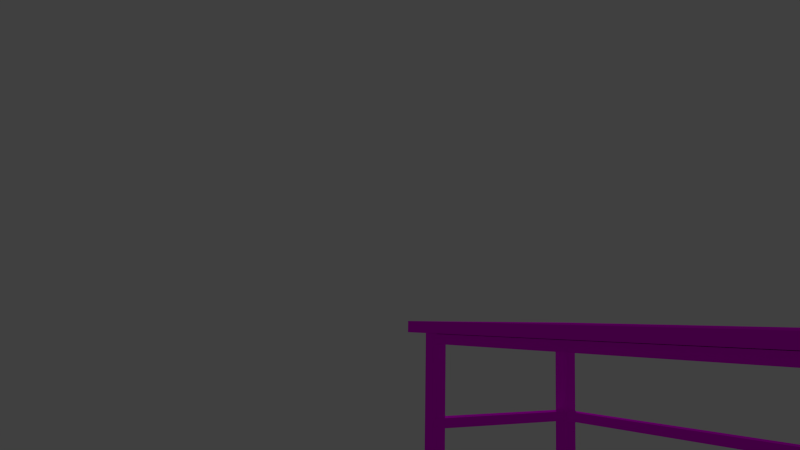# Source: mesa.blend  (saved by Blender 2.73.0; exported with 4.5.12 LTS)
import bpy
from mathutils import Matrix  # noqa: F401  (used for matrix-valued properties, if any)

bpy.ops.wm.read_factory_settings(use_empty=True)
scene = bpy.context.scene
scene.name = 'Scene'

# ---- collections
col_collection_2 = bpy.data.collections.new('Collection 2'); scene.collection.children.link(col_collection_2)

# ---- images (referenced by path relative to the original .blend; pixels are not part of the script)
import os
ASSET_DIR = os.environ.get("B2B_ASSET_DIR", "")  # directory of the original .blend (textures are referenced by path, not embedded)
HERE = os.path.dirname(os.path.abspath(__file__))  # packed textures are extracted next to this script under _unpacked/

def load_image(name, relpath, width, height, colorspace="sRGB"):
    """Load a texture the original file referenced (path relative to the .blend, or extracted next to this script)."""
    p = next((c for c in (os.path.join(HERE, relpath), os.path.join(ASSET_DIR, relpath)) if relpath and os.path.exists(c)), "")
    if p:
        img = bpy.data.images.load(p, check_existing=True)
        img.name = name
    else:  # same state as the original file: an image datablock whose file is absent (Cycles renders it pink)
        img = bpy.data.images.new(name, width, height)
        img.source = "FILE"
        img.filepath = "//" + (relpath or name)
    img.colorspace_settings.name = colorspace
    return img
img_mesa_png = load_image('mesa.png', 'mesa.png', 1024, 1024, 'sRGB')

# ---- materials (node trees are filled in below, after node groups)
mat_material = bpy.data.materials.new('Material')
mat_material.alpha_threshold = 0.0
mat_material.roughness = 0.5

# ---- material node trees
mat_material.use_nodes = True; mat_material.node_tree.nodes.clear()
_N = mat_material.node_tree.nodes; _L = mat_material.node_tree.links
n0 = _N.new('ShaderNodeOutputMaterial'); n0.name = 'Material Output'; n0.location = (300, 300)
n1 = _N.new('ShaderNodeBsdfDiffuse'); n1.name = 'Diffuse BSDF'; n1.location = (10, 300)
n2 = _N.new('ShaderNodeTexImage'); n2.name = 'Image Texture'; n2.location = (-180, 300)
n2.width = 140
n2.image = img_mesa_png
_L.new(n1.outputs[0], n0.inputs[0])
_L.new(n2.outputs[0], n1.inputs[0])
n0.is_active_output = True

# ---- world
world_world = bpy.data.worlds.new('World'); scene.world = world_world
world_world.color = (0.05088, 0.05088, 0.05088)
world_world.use_sun_shadow = False
world_world.sun_shadow_jitter_overblur = 0.0
world_world.cycles.sampling_method = 'MANUAL'
world_world.cycles.sample_map_resolution = 256

# ---- cameras
cam_camera = bpy.data.cameras.new('Camera')
cam_camera.clip_end = 100.0
cam_camera.lens = 35.0
cam_camera.sensor_width = 32.0
cam_camera.sensor_height = 18.0
cam_camera.ortho_scale = 7.314
cam_camera.dof.focus_distance = 0.0

# ---- lights
light_lamp = bpy.data.lights.new('Lamp', 'POINT')
light_lamp.transmission_factor = 0.0
light_lamp.cutoff_distance = 30.0
light_lamp.energy = 100.0
light_lamp.shadow_buffer_clip_start = 1.001
light_lamp.shadow_soft_size = 0.1
light_lamp.shadow_maximum_resolution = 0.006
light_lamp.use_absolute_resolution = True
light_lamp.cycles.use_multiple_importance_sampling = False

# ---- meshes
me_cube = bpy.data.meshes.new('Cube')
me_cube.from_pydata([(-1.0, -0.6822, -0.039), (-1.0, 0.7245, -0.039), (1.0, 0.7245, -0.039), (1.0, -0.6822, -0.039), (-1.0, -0.6822, 0.039), (-1.0, 0.7245, 0.039), (1.0, 0.7245, 0.039), (1.0, -0.6822, 0.039), (-0.7778, 0.7245, 0.039), (-0.5556, 0.7245, 0.039), (-0.3333, 0.7245, 0.039), (-0.1111, 0.7245, 0.039), (0.1111, 0.7245, 0.039), (0.3333, 0.7245, 0.039), (0.5556, 0.7245, 0.039), (0.7778, 0.7245, 0.039), (0.7778, 0.7245, -0.039), (0.5556, 0.7245, -0.039), (0.3333, 0.7245, -0.039), (0.1111, 0.7245, -0.039), (-0.1111, 0.7245, -0.039), (-0.3333, 0.7245, -0.039), (-0.5556, 0.7245, -0.039), (-0.7778, 0.7245, -0.039), (0.7778, -0.6822, 0.039), (0.5556, -0.6822, 0.039), (0.3333, -0.6822, 0.039), (0.1111, -0.6822, 0.039), (-0.1111, -0.6822, 0.039), (-0.3333, -0.6822, 0.039), (-0.5556, -0.6822, 0.039), (-0.7778, -0.6822, 0.039), (-0.7778, -0.6822, -0.039), (-0.5556, -0.6822, -0.039), (-0.3333, -0.6822, -0.039), (-0.1111, -0.6822, -0.039), (0.1111, -0.6822, -0.039), (0.3333, -0.6822, -0.039), (0.5556, -0.6822, -0.039), (0.7778, -0.6822, -0.039), (-1.0, -0.3305, 0.039), (-1.0, 0.02115, 0.039), (-1.0, 0.3728, 0.039), (-1.0, 0.3728, -0.039), (-1.0, 0.02115, -0.039), (-1.0, -0.3305, -0.039), (1.0, 0.3728, 0.039), (1.0, 0.02115, 0.039), (1.0, -0.3305, 0.039), (1.0, -0.3305, -0.039), (1.0, 0.02115, -0.039), (1.0, 0.3728, -0.039), (0.7778, 0.3728, 0.039), (0.7778, 0.02115, 0.039), (0.7778, -0.3305, 0.039), (0.5556, 0.3728, 0.039), (0.5556, 0.02115, 0.039), (0.5556, -0.3305, 0.039), (0.3333, 0.3728, 0.039), (0.3333, 0.02115, 0.039), (0.3333, -0.3305, 0.039), (0.1111, 0.3728, 0.039), (0.1111, 0.02115, 0.039), (0.1111, -0.3305, 0.039), (-0.1111, 0.3728, 0.039), (-0.1111, 0.02115, 0.039), (-0.1111, -0.3305, 0.039), (-0.3333, 0.3728, 0.039), (-0.3333, 0.02115, 0.039), (-0.3333, -0.3305, 0.039), (-0.5556, 0.3728, 0.039), (-0.5556, 0.02115, 0.039), (-0.5556, -0.3305, 0.039), (-0.7778, 0.3728, 0.039), (-0.7778, 0.02115, 0.039), (-0.7778, -0.3305, 0.039), (-0.7778, 0.3728, -0.039), (-0.7778, 0.02115, -0.039), (-0.7778, -0.3305, -0.039), (-0.5556, 0.3728, -0.039), (-0.5556, 0.02115, -0.039), (-0.5556, -0.3305, -0.039), (-0.3333, 0.3728, -0.039), (-0.3333, 0.02115, -0.039), (-0.3333, -0.3305, -0.039), (-0.1111, 0.3728, -0.039), (-0.1111, 0.02115, -0.039), (-0.1111, -0.3305, -0.039), (0.1111, 0.3728, -0.039), (0.1111, 0.02115, -0.039), (0.1111, -0.3305, -0.039), (0.3333, 0.3728, -0.039), (0.3333, 0.02115, -0.039), (0.3333, -0.3305, -0.039), (0.5556, 0.3728, -0.039), (0.5556, 0.02115, -0.039), (0.5556, -0.3305, -0.039), (0.7778, 0.3728, -0.039), (0.7778, 0.02115, -0.039), (0.7778, -0.3305, -0.039)], [], [(42, 5, 1, 43), (15, 6, 2, 16), (48, 7, 3, 49), (31, 4, 0, 32), (97, 16, 2, 51), (73, 8, 5, 42), (46, 6, 15, 52), (52, 15, 14, 55), (55, 14, 13, 58), (58, 13, 12, 61), (61, 12, 11, 64), (64, 11, 10, 67), (67, 10, 9, 70), (70, 9, 8, 73), (43, 1, 23, 76), (76, 23, 22, 79), (79, 22, 21, 82), (82, 21, 20, 85), (85, 20, 19, 88), (88, 19, 18, 91), (91, 18, 17, 94), (94, 17, 16, 97), (7, 24, 39, 3), (24, 25, 38, 39), (25, 26, 37, 38), (26, 27, 36, 37), (27, 28, 35, 36), (28, 29, 34, 35), (29, 30, 33, 34), (30, 31, 32, 33), (5, 8, 23, 1), (8, 9, 22, 23), (9, 10, 21, 22), (10, 11, 20, 21), (11, 12, 19, 20), (12, 13, 18, 19), (13, 14, 17, 18), (14, 15, 16, 17), (38, 96, 99, 39), (96, 95, 98, 99), (95, 94, 97, 98), (37, 93, 96, 38), (93, 92, 95, 96), (92, 91, 94, 95), (36, 90, 93, 37), (90, 89, 92, 93), (89, 88, 91, 92), (35, 87, 90, 36), (87, 86, 89, 90), (86, 85, 88, 89), (34, 84, 87, 35), (84, 83, 86, 87), (83, 82, 85, 86), (33, 81, 84, 34), (81, 80, 83, 84), (80, 79, 82, 83), (32, 78, 81, 33), (78, 77, 80, 81), (77, 76, 79, 80), (0, 45, 78, 32), (45, 44, 77, 78), (44, 43, 76, 77), (30, 72, 75, 31), (72, 71, 74, 75), (71, 70, 73, 74), (29, 69, 72, 30), (69, 68, 71, 72), (68, 67, 70, 71), (28, 66, 69, 29), (66, 65, 68, 69), (65, 64, 67, 68), (27, 63, 66, 28), (63, 62, 65, 66), (62, 61, 64, 65), (26, 60, 63, 27), (60, 59, 62, 63), (59, 58, 61, 62), (25, 57, 60, 26), (57, 56, 59, 60), (56, 55, 58, 59), (24, 54, 57, 25), (54, 53, 56, 57), (53, 52, 55, 56), (7, 48, 54, 24), (48, 47, 53, 54), (47, 46, 52, 53), (31, 75, 40, 4), (75, 74, 41, 40), (74, 73, 42, 41), (39, 99, 49, 3), (99, 98, 50, 49), (98, 97, 51, 50), (6, 46, 51, 2), (46, 47, 50, 51), (47, 48, 49, 50), (4, 40, 45, 0), (40, 41, 44, 45), (41, 42, 43, 44)])
_uv = me_cube.uv_layers.new(name='UVMap')
_uv.uv.foreach_set('vector', [0.536, 0.04516, 0.7118, 0.04516, 0.7118, 0.006156, 0.536, 0.006156, 0.8978, 0.04516, 1.009, 0.04516, 1.009, 0.006156, 0.8978, 0.006156, 0.2243, 0.04266, 0.04852, 0.04266, 0.04852, 0.003656, 0.2243, 0.003656, 0.12, 0.04266, 0.008894, 0.04266, 0.008894, 0.003656, 0.12, 0.003656, 0.8953, 0.716, 0.8953, 0.8918, 1.006, 0.8918, 1.006, 0.716, 0.1325, 0.7795, 0.1325, 0.9553, 0.02572, 0.9553, 0.02572, 0.7795, 0.9872, 0.7795, 0.9872, 0.9553, 0.8804, 0.9553, 0.8804, 0.7795, 0.8804, 0.7795, 0.8804, 0.9553, 0.7735, 0.9553, 0.7735, 0.7795, 0.7735, 0.7795, 0.7735, 0.9553, 0.6667, 0.9553, 0.6667, 0.7795, 0.6667, 0.7795, 0.6667, 0.9553, 0.5599, 0.9553, 0.5599, 0.7795, 0.5599, 0.7795, 0.5599, 0.9553, 0.453, 0.9553, 0.453, 0.7795, 0.453, 0.7795, 0.453, 0.9553, 0.3462, 0.9553, 0.3462, 0.7795, 0.3462, 0.7795, 0.3462, 0.9553, 0.2394, 0.9553, 0.2394, 0.7795, 0.2394, 0.7795, 0.2394, 0.9553, 0.1325, 0.9553, 0.1325, 0.7795, 0.006394, 0.716, 0.006394, 0.8918, 0.1175, 0.8918, 0.1175, 0.716, 0.1175, 0.716, 0.1175, 0.8918, 0.2286, 0.8918, 0.2286, 0.716, 0.2286, 0.716, 0.2286, 0.8918, 0.3397, 0.8918, 0.3397, 0.716, 0.3397, 0.716, 0.3397, 0.8918, 0.4508, 0.8918, 0.4508, 0.716, 0.4508, 0.716, 0.4508, 0.8918, 0.5619, 0.8918, 0.5619, 0.716, 0.5619, 0.716, 0.5619, 0.8918, 0.6731, 0.8918, 0.6731, 0.716, 0.6731, 0.716, 0.6731, 0.8918, 0.7842, 0.8918, 0.7842, 0.716, 0.7842, 0.716, 0.7842, 0.8918, 0.8953, 0.8918, 0.8953, 0.716, 1.009, 0.04266, 0.8978, 0.04266, 0.8978, 0.003656, 1.009, 0.003656, 0.8978, 0.04266, 0.7867, 0.04266, 0.7867, 0.003656, 0.8978, 0.003656, 0.7867, 0.04266, 0.6756, 0.04266, 0.6756, 0.003656, 0.7867, 0.003656, 0.6756, 0.04266, 0.5644, 0.04266, 0.5644, 0.003656, 0.6756, 0.003656, 0.5644, 0.04266, 0.4533, 0.04266, 0.4533, 0.003656, 0.5644, 0.003656, 0.4533, 0.04266, 0.3422, 0.04266, 0.3422, 0.003656, 0.4533, 0.003656, 0.3422, 0.04266, 0.2311, 0.04266, 0.2311, 0.003656, 0.3422, 0.003656, 0.2311, 0.04266, 0.12, 0.04266, 0.12, 0.003656, 0.2311, 0.003656, 0.008894, 0.04516, 0.12, 0.04516, 0.12, 0.006156, 0.008894, 0.006156, 0.12, 0.04516, 0.2311, 0.04516, 0.2311, 0.006156, 0.12, 0.006156, 0.2311, 0.04516, 0.3422, 0.04516, 0.3422, 0.006156, 0.2311, 0.006156, 0.3422, 0.04516, 0.4533, 0.04516, 0.4533, 0.006156, 0.3422, 0.006156, 0.4533, 0.04516, 0.5644, 0.04516, 0.5644, 0.006156, 0.4533, 0.006156, 0.5644, 0.04516, 0.6756, 0.04516, 0.6756, 0.006156, 0.5644, 0.006156, 0.6756, 0.04516, 0.7867, 0.04516, 0.7867, 0.006156, 0.6756, 0.006156, 0.7867, 0.04516, 0.8978, 0.04516, 0.8978, 0.006156, 0.7867, 0.006156, 0.7842, 0.1885, 0.7842, 0.3643, 0.8953, 0.3643, 0.8953, 0.1885, 0.7842, 0.3643, 0.7842, 0.5402, 0.8953, 0.5402, 0.8953, 0.3643, 0.7842, 0.5402, 0.7842, 0.716, 0.8953, 0.716, 0.8953, 0.5402, 0.6731, 0.1885, 0.6731, 0.3643, 0.7842, 0.3643, 0.7842, 0.1885, 0.6731, 0.3643, 0.6731, 0.5402, 0.7842, 0.5402, 0.7842, 0.3643, 0.6731, 0.5402, 0.6731, 0.716, 0.7842, 0.716, 0.7842, 0.5402, 0.5619, 0.1885, 0.5619, 0.3643, 0.6731, 0.3643, 0.6731, 0.1885, 0.5619, 0.3643, 0.5619, 0.5402, 0.6731, 0.5402, 0.6731, 0.3643, 0.5619, 0.5402, 0.5619, 0.716, 0.6731, 0.716, 0.6731, 0.5402, 0.4508, 0.1885, 0.4508, 0.3643, 0.5619, 0.3643, 0.5619, 0.1885, 0.4508, 0.3643, 0.4508, 0.5402, 0.5619, 0.5402, 0.5619, 0.3643, 0.4508, 0.5402, 0.4508, 0.716, 0.5619, 0.716, 0.5619, 0.5402, 0.3397, 0.1885, 0.3397, 0.3643, 0.4508, 0.3643, 0.4508, 0.1885, 0.3397, 0.3643, 0.3397, 0.5402, 0.4508, 0.5402, 0.4508, 0.3643, 0.3397, 0.5402, 0.3397, 0.716, 0.4508, 0.716, 0.4508, 0.5402, 0.2286, 0.1885, 0.2286, 0.3643, 0.3397, 0.3643, 0.3397, 0.1885, 0.2286, 0.3643, 0.2286, 0.5402, 0.3397, 0.5402, 0.3397, 0.3643, 0.2286, 0.5402, 0.2286, 0.716, 0.3397, 0.716, 0.3397, 0.5402, 0.1175, 0.1885, 0.1175, 0.3643, 0.2286, 0.3643, 0.2286, 0.1885, 0.1175, 0.3643, 0.1175, 0.5402, 0.2286, 0.5402, 0.2286, 0.3643, 0.1175, 0.5402, 0.1175, 0.716, 0.2286, 0.716, 0.2286, 0.5402, 0.006394, 0.1885, 0.006394, 0.3643, 0.1175, 0.3643, 0.1175, 0.1885, 0.006394, 0.3643, 0.006394, 0.5402, 0.1175, 0.5402, 0.1175, 0.3643, 0.006394, 0.5402, 0.006394, 0.716, 0.1175, 0.716, 0.1175, 0.5402, 0.2394, 0.252, 0.2394, 0.4278, 0.1325, 0.4278, 0.1325, 0.252, 0.2394, 0.4278, 0.2394, 0.6037, 0.1325, 0.6037, 0.1325, 0.4278, 0.2394, 0.6037, 0.2394, 0.7795, 0.1325, 0.7795, 0.1325, 0.6037, 0.3462, 0.252, 0.3462, 0.4278, 0.2394, 0.4278, 0.2394, 0.252, 0.3462, 0.4278, 0.3462, 0.6037, 0.2394, 0.6037, 0.2394, 0.4278, 0.3462, 0.6037, 0.3462, 0.7795, 0.2394, 0.7795, 0.2394, 0.6037, 0.453, 0.252, 0.453, 0.4278, 0.3462, 0.4278, 0.3462, 0.252, 0.453, 0.4278, 0.453, 0.6037, 0.3462, 0.6037, 0.3462, 0.4278, 0.453, 0.6037, 0.453, 0.7795, 0.3462, 0.7795, 0.3462, 0.6037, 0.5599, 0.252, 0.5599, 0.4278, 0.453, 0.4278, 0.453, 0.252, 0.5599, 0.4278, 0.5599, 0.6037, 0.453, 0.6037, 0.453, 0.4278, 0.5599, 0.6037, 0.5599, 0.7795, 0.453, 0.7795, 0.453, 0.6037, 0.6667, 0.252, 0.6667, 0.4278, 0.5599, 0.4278, 0.5599, 0.252, 0.6667, 0.4278, 0.6667, 0.6037, 0.5599, 0.6037, 0.5599, 0.4278, 0.6667, 0.6037, 0.6667, 0.7795, 0.5599, 0.7795, 0.5599, 0.6037, 0.7735, 0.252, 0.7735, 0.4278, 0.6667, 0.4278, 0.6667, 0.252, 0.7735, 0.4278, 0.7735, 0.6037, 0.6667, 0.6037, 0.6667, 0.4278, 0.7735, 0.6037, 0.7735, 0.7795, 0.6667, 0.7795, 0.6667, 0.6037, 0.8804, 0.252, 0.8804, 0.4278, 0.7735, 0.4278, 0.7735, 0.252, 0.8804, 0.4278, 0.8804, 0.6037, 0.7735, 0.6037, 0.7735, 0.4278, 0.8804, 0.6037, 0.8804, 0.7795, 0.7735, 0.7795, 0.7735, 0.6037, 0.9872, 0.252, 0.9872, 0.4278, 0.8804, 0.4278, 0.8804, 0.252, 0.9872, 0.4278, 0.9872, 0.6037, 0.8804, 0.6037, 0.8804, 0.4278, 0.9872, 0.6037, 0.9872, 0.7795, 0.8804, 0.7795, 0.8804, 0.6037, 0.1325, 0.252, 0.1325, 0.4278, 0.02572, 0.4278, 0.02572, 0.252, 0.1325, 0.4278, 0.1325, 0.6037, 0.02572, 0.6037, 0.02572, 0.4278, 0.1325, 0.6037, 0.1325, 0.7795, 0.02572, 0.7795, 0.02572, 0.6037, 0.8953, 0.1885, 0.8953, 0.3643, 1.006, 0.3643, 1.006, 0.1885, 0.8953, 0.3643, 0.8953, 0.5402, 1.006, 0.5402, 1.006, 0.3643, 0.8953, 0.5402, 0.8953, 0.716, 1.006, 0.716, 1.006, 0.5402, 0.7518, 0.04266, 0.576, 0.04266, 0.576, 0.003656, 0.7518, 0.003656, 0.576, 0.04266, 0.4002, 0.04266, 0.4002, 0.003656, 0.576, 0.003656, 0.4002, 0.04266, 0.2243, 0.04266, 0.2243, 0.003656, 0.4002, 0.003656, 0.008521, 0.04516, 0.1843, 0.04516, 0.1843, 0.006156, 0.008521, 0.006156, 0.1843, 0.04516, 0.3602, 0.04516, 0.3602, 0.006156, 0.1843, 0.006156, 0.3602, 0.04516, 0.536, 0.04516, 0.536, 0.006156, 0.3602, 0.006156])
me_cube.materials.append(mat_material)
me_cube.use_remesh_preserve_volume = False
me_cube.use_remesh_preserve_attributes = False
me_cube.use_mirror_vertex_groups = False
me_cube.update()
me_box012_001 = bpy.data.meshes.new('Box012.001')
me_box012_001.from_pydata([(-2.5, -35.0, 0.0), (2.5, -35.0, 0.0), (-2.5, 35.0, 0.0), (2.5, 35.0, 0.0), (-2.5, -35.0, 5.0), (2.5, -35.0, 5.0), (-2.5, 35.0, 5.0), (2.5, 35.0, 5.0), (-2.5, -35.0, 0.0), (2.5, -35.0, 0.0), (2.5, -35.0, 5.0), (2.5, -35.0, 5.0), (-2.5, -35.0, 5.0), (-2.5, -35.0, 0.0), (2.5, 35.0, 0.0), (2.5, -35.0, 5.0), (2.5, 35.0, 0.0), (-2.5, 35.0, 0.0), (-2.5, 35.0, 5.0), (-2.5, 35.0, 5.0), (2.5, 35.0, 5.0), (2.5, 35.0, 0.0), (-2.5, 35.0, 0.0), (-2.5, -35.0, 5.0), (-2.5, -35.0, 5.0), (-2.5, 35.0, 0.0)], [], [(0, 2, 3), (0, 3, 1), (4, 5, 7), (7, 6, 4), (8, 9, 10), (11, 12, 13), (1, 14, 7), (7, 15, 1), (16, 17, 18), (19, 20, 21), (22, 0, 23), (24, 6, 25)])
_uv = me_box012_001.uv_layers.new(name='UVMap')
_uv.uv.foreach_set('vector', [1.003, 0.1548, 1.003, 0.19, 0.00315, 0.19, 1.003, 0.1548, 0.00315, 0.19, 0.00315, 0.1548, 0.00315, 0.1548, 1.003, 0.1548, 1.003, 0.19, 1.003, 0.19, 0.00315, 0.19, 0.00315, 0.1548, -0.0063, 0.1548, 0.9937, 0.1548, 0.9937, 0.19, 0.9969, 0.1869, -0.00315, 0.1869, -0.00315, 0.1517, 0.00315, 0.1548, 1.003, 0.1548, 1.003, 0.19, 1.003, 0.19, 0.00315, 0.19, 0.00315, 0.1548, -0.0063, 0.1548, 0.9937, 0.1548, 0.9937, 0.19, 1.006, 0.19, 0.0063, 0.19, 0.0063, 0.1548, 0.00315, 0.1548, 1.003, 0.1548, 1.003, 0.19, 1.003, 0.19, 0.00315, 0.19, 0.00315, 0.1548])
me_box012_001.materials.append(mat_material)
me_box012_001.use_remesh_preserve_volume = False
me_box012_001.use_remesh_preserve_attributes = False
me_box012_001.use_mirror_vertex_groups = False
me_box012_001.update()
me_box011_001 = bpy.data.meshes.new('Box011.001')
me_box011_001.from_pydata([(-2.5, -35.0, 0.0), (2.5, -35.0, 0.0), (-2.5, 35.0, 0.0), (2.5, 35.0, 0.0), (-2.5, -35.0, 5.0), (2.5, -35.0, 5.0), (-2.5, 35.0, 5.0), (2.5, 35.0, 5.0), (-2.5, -35.0, 0.0), (2.5, -35.0, 0.0), (2.5, -35.0, 5.0), (2.5, -35.0, 5.0), (-2.5, -35.0, 5.0), (-2.5, -35.0, 0.0), (2.5, 35.0, 0.0), (2.5, -35.0, 5.0), (2.5, 35.0, 0.0), (-2.5, 35.0, 0.0), (-2.5, 35.0, 5.0), (-2.5, 35.0, 5.0), (2.5, 35.0, 5.0), (2.5, 35.0, 0.0), (-2.5, 35.0, 0.0), (-2.5, -35.0, 5.0), (-2.5, -35.0, 5.0), (-2.5, 35.0, 0.0)], [], [(0, 2, 3), (0, 3, 1), (4, 5, 7), (7, 6, 4), (8, 9, 10), (11, 12, 13), (1, 14, 7), (7, 15, 1), (16, 17, 18), (19, 20, 21), (22, 0, 23), (24, 6, 25)])
_uv = me_box011_001.uv_layers.new(name='UVMap')
_uv.uv.foreach_set('vector', [1.009, 0.158, 1.009, 0.2184, 0.009449, 0.2184, 1.009, 0.158, 0.009449, 0.2184, 0.009449, 0.158, 0.009449, 0.158, 1.009, 0.158, 1.009, 0.2184, 1.009, 0.2184, 0.009449, 0.2184, 0.009449, 0.158, 0.0063, 0.1517, 1.006, 0.1517, 1.006, 0.2121, 1.013, 0.2089, 0.0126, 0.2089, 0.0126, 0.1485, 0.009449, 0.158, 1.009, 0.158, 1.009, 0.2184, 1.009, 0.2184, 0.009449, 0.2184, 0.009449, 0.158, 0.0, 0.1548, 1.0, 0.1548, 1.0, 0.2152, 1.009, 0.2152, 0.009449, 0.2152, 0.009449, 0.1548, 0.009449, 0.158, 1.009, 0.158, 1.009, 0.2184, 1.009, 0.2184, 0.009449, 0.2184, 0.009449, 0.158])
me_box011_001.materials.append(mat_material)
me_box011_001.use_remesh_preserve_volume = False
me_box011_001.use_remesh_preserve_attributes = False
me_box011_001.use_mirror_vertex_groups = False
me_box011_001.update()
me_box010_001 = bpy.data.meshes.new('Box010.001')
me_box010_001.from_pydata([(-95.0, -2.5, 0.0), (95.0, -2.5, 0.0), (-95.0, 2.5, 0.0), (95.0, 2.5, 0.0), (-95.0, -2.5, 5.0), (95.0, -2.5, 5.0), (-95.0, 2.5, 5.0), (95.0, 2.5, 5.0), (-95.0, -2.5, 0.0), (95.0, -2.5, 0.0), (95.0, -2.5, 5.0), (95.0, -2.5, 5.0), (-95.0, -2.5, 5.0), (-95.0, -2.5, 0.0), (95.0, 2.5, 0.0), (95.0, -2.5, 5.0), (95.0, 2.5, 0.0), (-95.0, 2.5, 0.0), (-95.0, 2.5, 5.0), (-95.0, 2.5, 5.0), (95.0, 2.5, 5.0), (95.0, 2.5, 0.0), (-95.0, 2.5, 0.0), (-95.0, -2.5, 5.0), (-95.0, -2.5, 5.0), (-95.0, 2.5, 0.0)], [], [(0, 2, 3), (0, 3, 1), (4, 5, 7), (7, 6, 4), (8, 9, 10), (11, 12, 13), (1, 14, 7), (7, 15, 1), (16, 17, 18), (19, 20, 21), (22, 0, 23), (24, 6, 25)])
_uv = me_box010_001.uv_layers.new(name='UVMap')
_uv.uv.foreach_set('vector', [1.003, 0.2116, 1.003, 0.1458, 0.00315, 0.1458, 1.003, 0.2116, 0.00315, 0.1458, 0.00315, 0.2116, 0.00315, 0.2116, 1.003, 0.2116, 1.003, 0.1458, 1.003, 0.1458, 0.00315, 0.1458, 0.00315, 0.2116, 0.00315, 0.2116, 1.003, 0.2116, 1.003, 0.1458, 1.003, 0.1458, 0.00315, 0.1458, 0.00315, 0.2116, 0.00315, 0.2116, 1.003, 0.2116, 1.003, 0.1458, 1.003, 0.1458, 0.00315, 0.1458, 0.00315, 0.2116, 0.0063, 0.2085, 1.006, 0.2085, 1.006, 0.1427, 1.013, 0.1458, 0.0126, 0.1458, 0.0126, 0.2116, 0.00315, 0.2116, 1.003, 0.2116, 1.003, 0.1458, 1.003, 0.1458, 0.00315, 0.1458, 0.00315, 0.2116])
me_box010_001.materials.append(mat_material)
me_box010_001.use_remesh_preserve_volume = False
me_box010_001.use_remesh_preserve_attributes = False
me_box010_001.use_mirror_vertex_groups = False
me_box010_001.update()
me_box009_001 = bpy.data.meshes.new('Box009.001')
me_box009_001.from_pydata([(-2.5, -35.0, 0.0), (2.5, -35.0, 0.0), (-2.5, 35.0, -3.815e-06), (2.5, 35.0, -3.815e-06), (-2.5, -35.0, 5.0), (2.5, -35.0, 5.0), (-2.5, 35.0, 5.0), (2.5, 35.0, 5.0), (-2.5, -35.0, 0.0), (2.5, -35.0, 0.0), (2.5, -35.0, 5.0), (2.5, -35.0, 5.0), (-2.5, -35.0, 5.0), (-2.5, -35.0, 0.0), (2.5, 35.0, -3.815e-06), (2.5, -35.0, 5.0), (2.5, 35.0, -3.815e-06), (-2.5, 35.0, -3.815e-06), (-2.5, 35.0, 5.0), (-2.5, 35.0, 5.0), (2.5, 35.0, 5.0), (2.5, 35.0, -3.815e-06), (-2.5, 35.0, -3.815e-06), (-2.5, -35.0, 5.0), (-2.5, -35.0, 5.0), (-2.5, 35.0, -3.815e-06)], [], [(0, 2, 3), (0, 3, 1), (4, 5, 7), (7, 6, 4), (8, 9, 10), (11, 12, 13), (1, 14, 7), (7, 15, 1), (16, 17, 18), (19, 20, 21), (22, 0, 23), (24, 6, 25)])
_uv = me_box009_001.uv_layers.new(name='UVMap')
_uv.uv.foreach_set('vector', [1.003, 0.1497, 1.003, 0.1951, 0.00315, 0.1951, 1.003, 0.1497, 0.00315, 0.1951, 0.00315, 0.1497, 0.00315, 0.1497, 1.003, 0.1497, 1.003, 0.1951, 1.003, 0.1951, 0.00315, 0.1951, 0.00315, 0.1497, -0.00315, 0.1529, 0.9969, 0.1529, 0.9969, 0.1983, 1.003, 0.192, 0.00315, 0.192, 0.00315, 0.1466, 0.00315, 0.1497, 1.003, 0.1497, 1.003, 0.1951, 1.003, 0.1951, 0.00315, 0.1951, 0.00315, 0.1497, -0.0063, 0.1529, 0.9937, 0.1529, 0.9937, 0.1983, 0.9969, 0.1983, -0.00315, 0.1983, -0.00315, 0.1529, 0.00315, 0.1497, 1.003, 0.1497, 1.003, 0.1951, 1.003, 0.1951, 0.00315, 0.1951, 0.00315, 0.1497])
me_box009_001.materials.append(mat_material)
me_box009_001.use_remesh_preserve_volume = False
me_box009_001.use_remesh_preserve_attributes = False
me_box009_001.use_mirror_vertex_groups = False
me_box009_001.update()
me_box008_001 = bpy.data.meshes.new('Box008.001')
me_box008_001.from_pydata([(-2.5, -35.0, 0.0), (2.5, -35.0, 0.0), (-2.5, 35.0, -3.815e-06), (2.5, 35.0, -3.815e-06), (-2.5, -35.0, 5.0), (2.5, -35.0, 5.0), (-2.5, 35.0, 5.0), (2.5, 35.0, 5.0), (-2.5, -35.0, 0.0), (2.5, -35.0, 0.0), (2.5, -35.0, 5.0), (2.5, -35.0, 5.0), (-2.5, -35.0, 5.0), (-2.5, -35.0, 0.0), (2.5, 35.0, -3.815e-06), (2.5, -35.0, 5.0), (2.5, 35.0, -3.815e-06), (-2.5, 35.0, -3.815e-06), (-2.5, 35.0, 5.0), (-2.5, 35.0, 5.0), (2.5, 35.0, 5.0), (2.5, 35.0, -3.815e-06), (-2.5, 35.0, -3.815e-06), (-2.5, -35.0, 5.0), (-2.5, -35.0, 5.0), (-2.5, 35.0, -3.815e-06)], [], [(0, 2, 3), (0, 3, 1), (4, 5, 7), (7, 6, 4), (8, 9, 10), (11, 12, 13), (1, 14, 7), (7, 15, 1), (16, 17, 18), (19, 20, 21), (22, 0, 23), (24, 6, 25)])
_uv = me_box008_001.uv_layers.new(name='UVMap')
_uv.uv.foreach_set('vector', [1.0, 0.1445, 1.0, 0.2066, 0.0, 0.2066, 1.0, 0.1445, 0.0, 0.2066, 0.0, 0.1445, 0.0, 0.1445, 1.0, 0.1445, 1.0, 0.2066, 1.0, 0.2066, 0.0, 0.2066, 0.0, 0.1445, 0.0, 0.1445, 1.0, 0.1445, 1.0, 0.2066, 1.003, 0.2066, 0.00315, 0.2066, 0.00315, 0.1445, 0.0, 0.1445, 1.0, 0.1445, 1.0, 0.2066, 1.0, 0.2066, 0.0, 0.2066, 0.0, 0.1445, 0.0, 0.469, 1.0, 0.469, 1.0, 0.531, 1.006, 0.2066, 0.0063, 0.2066, 0.0063, 0.1445, 0.0, 0.1445, 1.0, 0.1445, 1.0, 0.2066, 1.0, 0.2066, 0.0, 0.2066, 0.0, 0.1445])
me_box008_001.materials.append(mat_material)
me_box008_001.use_remesh_preserve_volume = False
me_box008_001.use_remesh_preserve_attributes = False
me_box008_001.use_mirror_vertex_groups = False
me_box008_001.update()
me_box007_001 = bpy.data.meshes.new('Box007.001')
me_box007_001.from_pydata([(-2.5, -35.0, 0.0), (2.5, -35.0, 0.0), (-2.5, 35.0, 0.0), (2.5, 35.0, 0.0), (-2.5, -35.0, 5.0), (2.5, -35.0, 5.0), (-2.5, 35.0, 5.0), (2.5, 35.0, 5.0), (-2.5, -35.0, 0.0), (2.5, -35.0, 0.0), (2.5, -35.0, 5.0), (2.5, -35.0, 5.0), (-2.5, -35.0, 5.0), (-2.5, -35.0, 0.0), (2.5, 35.0, 0.0), (2.5, -35.0, 5.0), (2.5, 35.0, 0.0), (-2.5, 35.0, 0.0), (-2.5, 35.0, 5.0), (-2.5, 35.0, 5.0), (2.5, 35.0, 5.0), (2.5, 35.0, 0.0), (-2.5, 35.0, 0.0), (-2.5, -35.0, 5.0), (-2.5, -35.0, 5.0), (-2.5, 35.0, 0.0)], [], [(0, 2, 3), (0, 3, 1), (4, 5, 7), (7, 6, 4), (8, 9, 10), (11, 12, 13), (1, 14, 7), (7, 15, 1), (16, 17, 18), (19, 20, 21), (22, 0, 23), (24, 6, 25)])
_uv = me_box007_001.uv_layers.new(name='UVMap')
_uv.uv.foreach_set('vector', [0.9536, 0.2101, 0.9536, 0.1474, 0.04642, 0.1474, 0.9536, 0.2101, 0.04642, 0.1474, 0.04642, 0.2101, 0.04642, 0.2101, 0.9536, 0.2101, 0.9536, 0.1474, 0.9536, 0.1474, 0.04642, 0.1474, 0.04642, 0.2101, 0.0, 0.0, 1.0, 0.0, 1.0, 1.0, 1.0, 1.0, 0.0, 1.0, 0.0, 0.0, 0.04642, 0.2101, 0.9536, 0.2101, 0.9536, 0.1474, 0.9536, 0.1474, 0.04642, 0.1474, 0.04642, 0.2101, 0.0, 0.0, 1.0, 0.0, 1.0, 1.0, 1.0, 1.0, 0.0, 1.0, 0.0, 0.0, 0.04642, 0.2101, 0.9536, 0.2101, 0.9536, 0.1474, 0.9536, 0.1474, 0.04642, 0.1474, 0.04642, 0.2101])
me_box007_001.materials.append(mat_material)
me_box007_001.use_remesh_preserve_volume = False
me_box007_001.use_remesh_preserve_attributes = False
me_box007_001.use_mirror_vertex_groups = False
me_box007_001.update()
me_box006_001 = bpy.data.meshes.new('Box006.001')
me_box006_001.from_pydata([(-2.5, -35.0, 0.0), (2.5, -35.0, 0.0), (-2.5, 35.0, 0.0), (2.5, 35.0, 0.0), (-2.5, -35.0, 5.0), (2.5, -35.0, 5.0), (-2.5, 35.0, 5.0), (2.5, 35.0, 5.0), (-2.5, -35.0, 0.0), (2.5, -35.0, 0.0), (2.5, -35.0, 5.0), (2.5, -35.0, 5.0), (-2.5, -35.0, 5.0), (-2.5, -35.0, 0.0), (2.5, 35.0, 0.0), (2.5, -35.0, 5.0), (2.5, 35.0, 0.0), (-2.5, 35.0, 0.0), (-2.5, 35.0, 5.0), (-2.5, 35.0, 5.0), (2.5, 35.0, 5.0), (2.5, 35.0, 0.0), (-2.5, 35.0, 0.0), (-2.5, -35.0, 5.0), (-2.5, -35.0, 5.0), (-2.5, 35.0, 0.0)], [], [(0, 2, 3), (0, 3, 1), (4, 5, 7), (7, 6, 4), (8, 9, 10), (11, 12, 13), (1, 14, 7), (7, 15, 1), (16, 17, 18), (19, 20, 21), (22, 0, 23), (24, 6, 25)])
_uv = me_box006_001.uv_layers.new(name='UVMap')
_uv.uv.foreach_set('vector', [0.9969, 0.1971, 0.9969, 0.1478, -0.00315, 0.1478, 0.9969, 0.1971, -0.00315, 0.1478, -0.00315, 0.1971, -0.00315, 0.1971, 0.9969, 0.1971, 0.9969, 0.1478, 0.9969, 0.1478, -0.00315, 0.1478, -0.00315, 0.1971, 0.00315, 0.2002, 1.003, 0.2002, 1.003, 0.1509, 1.003, 0.1478, 0.00315, 0.1478, 0.00315, 0.1971, -0.00315, 0.1971, 0.9969, 0.1971, 0.9969, 0.1478, 0.9969, 0.1478, -0.00315, 0.1478, -0.00315, 0.1971, -0.009449, 0.2034, 0.9906, 0.2034, 0.9906, 0.1541, 1.006, 0.1478, 0.0063, 0.1478, 0.0063, 0.1971, -0.00315, 0.1971, 0.9969, 0.1971, 0.9969, 0.1478, 0.9969, 0.1478, -0.00315, 0.1478, -0.00315, 0.1971])
me_box006_001.materials.append(mat_material)
me_box006_001.use_remesh_preserve_volume = False
me_box006_001.use_remesh_preserve_attributes = False
me_box006_001.use_mirror_vertex_groups = False
me_box006_001.update()
me_box005_001 = bpy.data.meshes.new('Box005.001')
me_box005_001.from_pydata([(-2.5, -35.0, 0.0), (2.5, -35.0, 0.0), (-2.5, 35.0, 0.0), (2.5, 35.0, 0.0), (-2.5, -35.0, 5.0), (2.5, -35.0, 5.0), (-2.5, 35.0, 5.0), (2.5, 35.0, 5.0), (-2.5, -35.0, 0.0), (2.5, -35.0, 0.0), (2.5, -35.0, 5.0), (2.5, -35.0, 5.0), (-2.5, -35.0, 5.0), (-2.5, -35.0, 0.0), (2.5, 35.0, 0.0), (2.5, -35.0, 5.0), (2.5, 35.0, 0.0), (-2.5, 35.0, 0.0), (-2.5, 35.0, 5.0), (-2.5, 35.0, 5.0), (2.5, 35.0, 5.0), (2.5, 35.0, 0.0), (-2.5, 35.0, 0.0), (-2.5, -35.0, 5.0), (-2.5, -35.0, 5.0), (-2.5, 35.0, 0.0)], [], [(0, 2, 3), (0, 3, 1), (4, 5, 7), (7, 6, 4), (8, 9, 10), (11, 12, 13), (1, 14, 7), (7, 15, 1), (16, 17, 18), (19, 20, 21), (22, 0, 23), (24, 6, 25)])
_uv = me_box005_001.uv_layers.new(name='UVMap')
_uv.uv.foreach_set('vector', [1.0, 0.0, 1.0, 1.0, 0.0, 1.0, 1.0, 0.0, 0.0, 1.0, 0.0, 0.0, 0.0, 0.0, 1.0, 0.0, 1.0, 1.0, 1.0, 1.0, 0.0, 1.0, 0.0, 0.0, 0.0, 0.0, 1.0, 0.0, 1.0, 1.0, 1.0, 1.0, 0.0, 1.0, 0.0, 0.0, 0.03472, 0.07952, 0.9753, 0.07952, 0.9753, 0.1205, 0.9753, 0.1205, 0.03472, 0.1205, 0.03472, 0.07952, 0.0, 0.0, 1.0, 0.0, 1.0, 1.0, 1.0, 1.0, 0.0, 1.0, 0.0, 0.0, 0.0, 0.0, 1.0, 0.0, 1.0, 1.0, 1.0, 1.0, 0.0, 1.0, 0.0, 0.0])
me_box005_001.materials.append(mat_material)
me_box005_001.use_remesh_preserve_volume = False
me_box005_001.use_remesh_preserve_attributes = False
me_box005_001.use_mirror_vertex_groups = False
me_box005_001.update()
me_box004_001 = bpy.data.meshes.new('Box004.001')
me_box004_001.from_pydata([(-2.5, -35.0, 0.0), (2.5, -35.0, 0.0), (-2.5, 35.0, 0.0), (2.5, 35.0, 0.0), (-2.5, -35.0, 5.0), (2.5, -35.0, 5.0), (-2.5, 35.0, 5.0), (2.5, 35.0, 5.0), (-2.5, -35.0, 0.0), (2.5, -35.0, 0.0), (2.5, -35.0, 5.0), (2.5, -35.0, 5.0), (-2.5, -35.0, 5.0), (-2.5, -35.0, 0.0), (2.5, 35.0, 0.0), (2.5, -35.0, 5.0), (2.5, 35.0, 0.0), (-2.5, 35.0, 0.0), (-2.5, 35.0, 5.0), (-2.5, 35.0, 5.0), (2.5, 35.0, 5.0), (2.5, 35.0, 0.0), (-2.5, 35.0, 0.0), (-2.5, -35.0, 5.0), (-2.5, -35.0, 5.0), (-2.5, 35.0, 0.0)], [], [(0, 2, 3), (0, 3, 1), (4, 5, 7), (7, 6, 4), (8, 9, 10), (11, 12, 13), (1, 14, 7), (7, 15, 1), (16, 17, 18), (19, 20, 21), (22, 0, 23), (24, 6, 25)])
_uv = me_box004_001.uv_layers.new(name='UVMap')
_uv.uv.foreach_set('vector', [1.0, 0.0, 1.0, 1.0, 0.0, 1.0, 1.0, 0.0, 0.0, 1.0, 0.0, 0.0, 0.0, 0.0, 1.0, 0.0, 1.0, 1.0, 1.0, 1.0, 0.0, 1.0, 0.0, 0.0, 0.0, 0.0, 1.0, 0.0, 1.0, 1.0, 1.0, 1.0, 0.0, 1.0, 0.0, 0.0, 0.0, 0.0, 1.0, 0.0, 1.0, 1.0, 1.0, 1.0, 0.0, 1.0, 0.0, 0.0, 0.0, 0.0, 1.0, 0.0, 1.0, 1.0, 1.0, 1.0, 0.0, 1.0, 0.0, 0.0, 0.0126, 0.06253, 1.013, 0.06253, 1.013, 0.1311, 1.019, 0.1374, 0.0189, 0.1374, 0.0189, 0.06883])
me_box004_001.materials.append(mat_material)
me_box004_001.use_remesh_preserve_volume = False
me_box004_001.use_remesh_preserve_attributes = False
me_box004_001.use_mirror_vertex_groups = False
me_box004_001.update()
me_box003_001 = bpy.data.meshes.new('Box003.001')
me_box003_001.from_pydata([(-95.0, -2.5, 0.0), (95.0, -2.5, 0.0), (-95.0, 2.5, 0.0), (95.0, 2.5, 0.0), (-95.0, -2.5, 5.0), (95.0, -2.5, 5.0), (-95.0, 2.5, 5.0), (95.0, 2.5, 5.0), (-95.0, -2.5, 0.0), (95.0, -2.5, 0.0), (95.0, -2.5, 5.0), (95.0, -2.5, 5.0), (-95.0, -2.5, 5.0), (-95.0, -2.5, 0.0), (95.0, 2.5, 0.0), (95.0, -2.5, 5.0), (95.0, 2.5, 0.0), (-95.0, 2.5, 0.0), (-95.0, 2.5, 5.0), (-95.0, 2.5, 5.0), (95.0, 2.5, 5.0), (95.0, 2.5, 0.0), (-95.0, 2.5, 0.0), (-95.0, -2.5, 5.0), (-95.0, -2.5, 5.0), (-95.0, 2.5, 0.0)], [], [(0, 2, 3), (0, 3, 1), (4, 5, 7), (7, 6, 4), (8, 9, 10), (11, 12, 13), (1, 14, 7), (7, 15, 1), (16, 17, 18), (19, 20, 21), (22, 0, 23), (24, 6, 25)])
_uv = me_box003_001.uv_layers.new(name='UVMap')
_uv.uv.foreach_set('vector', [1.013, 0.07212, 1.013, 0.1341, 0.0126, 0.1341, 1.013, 0.07212, 0.0126, 0.1341, 0.0126, 0.07212, 0.0, 0.0, 1.0, 0.0, 1.0, 1.0, 1.0, 1.0, 0.0, 1.0, 0.0, 0.0, 0.0, 0.0, 1.0, 0.0, 1.0, 1.0, 1.0, 1.0, 0.0, 1.0, 0.0, 0.0, 0.0, 0.0, 1.0, 0.0, 1.0, 1.0, 1.0, 1.0, 0.0, 1.0, 0.0, 0.0, 0.0, 0.0, 1.0, 0.0, 1.0, 1.0, 1.0, 1.0, 0.0, 1.0, 0.0, 0.0, 0.0, 0.0, 1.0, 0.0, 1.0, 1.0, 1.0, 1.0, 0.0, 1.0, 0.0, 0.0])
me_box003_001.materials.append(mat_material)
me_box003_001.use_remesh_preserve_volume = False
me_box003_001.use_remesh_preserve_attributes = False
me_box003_001.use_mirror_vertex_groups = False
me_box003_001.update()
me_box002_001 = bpy.data.meshes.new('Box002.001')
me_box002_001.from_pydata([(-95.0, -2.5, 1.907e-06), (95.0, -2.5, 1.907e-06), (-95.0, 2.5, 0.0), (95.0, 2.5, 0.0), (-95.0, -2.5, 5.0), (95.0, -2.5, 5.0), (-95.0, 2.5, 5.0), (95.0, 2.5, 5.0), (-95.0, -2.5, 1.907e-06), (95.0, -2.5, 1.907e-06), (95.0, -2.5, 5.0), (95.0, -2.5, 5.0), (-95.0, -2.5, 5.0), (-95.0, -2.5, 1.907e-06), (95.0, 2.5, 0.0), (95.0, -2.5, 5.0), (95.0, 2.5, 0.0), (-95.0, 2.5, 0.0), (-95.0, 2.5, 5.0), (-95.0, 2.5, 5.0), (95.0, 2.5, 5.0), (95.0, 2.5, 0.0), (-95.0, 2.5, 0.0), (-95.0, -2.5, 5.0), (-95.0, -2.5, 5.0), (-95.0, 2.5, 0.0)], [], [(0, 2, 3), (0, 3, 1), (4, 5, 7), (7, 6, 4), (8, 9, 10), (11, 12, 13), (1, 14, 7), (7, 15, 1), (16, 17, 18), (19, 20, 21), (22, 0, 23), (24, 6, 25)])
_uv = me_box002_001.uv_layers.new(name='UVMap')
_uv.uv.foreach_set('vector', [1.0, 0.0, 1.0, 1.0, 0.0, 1.0, 1.0, 0.0, 0.0, 1.0, 0.0, 0.0, 0.04597, 0.07145, 0.974, 0.07145, 0.974, 0.1185, 0.974, 0.1185, 0.04597, 0.1185, 0.04597, 0.07145, 0.0, 0.0, 1.0, 0.0, 1.0, 1.0, 1.0, 1.0, 0.0, 1.0, 0.0, 0.0, 0.0, 0.0, 1.0, 0.0, 1.0, 1.0, 1.0, 1.0, 0.0, 1.0, 0.0, 0.0, 0.0, 0.0, 1.0, 0.0, 1.0, 1.0, 1.0, 1.0, 0.0, 1.0, 0.0, 0.0, 0.0, 0.0, 1.0, 0.0, 1.0, 1.0, 1.0, 1.0, 0.0, 1.0, 0.0, 0.0])
me_box002_001.materials.append(mat_material)
me_box002_001.use_remesh_preserve_volume = False
me_box002_001.use_remesh_preserve_attributes = False
me_box002_001.use_mirror_vertex_groups = False
me_box002_001.update()

# ---- objects
ob_cube = bpy.data.objects.new('Cube', me_cube)
ob_box012_001 = bpy.data.objects.new('Box012.001', me_box012_001)
ob_box011_001 = bpy.data.objects.new('Box011.001', me_box011_001)
ob_box010_001 = bpy.data.objects.new('Box010.001', me_box010_001)
ob_box009_001 = bpy.data.objects.new('Box009.001', me_box009_001)
ob_box008_001 = bpy.data.objects.new('Box008.001', me_box008_001)
ob_box007_001 = bpy.data.objects.new('Box007.001', me_box007_001)
ob_box006_001 = bpy.data.objects.new('Box006.001', me_box006_001)
ob_box005_001 = bpy.data.objects.new('Box005.001', me_box005_001)
ob_box004_001 = bpy.data.objects.new('Box004.001', me_box004_001)
ob_box003_001 = bpy.data.objects.new('Box003.001', me_box003_001)
ob_box002_001 = bpy.data.objects.new('Box002.001', me_box002_001)
ob_lamp = bpy.data.objects.new('Lamp', light_lamp)
ob_camera = bpy.data.objects.new('Camera', cam_camera)

# ---- transforms, parenting, visibility, modifiers, constraints
ob_cube.location = (0.01279, 0.05921, 0.9963)
ob_cube.scale = (2.356, 1.0, 1.0)
ob_cube.lineart.crease_threshold = 0.0
ob_box012_001.location = (-2.189, 0.07447, 0.312)
ob_box012_001.scale = (0.02367, 0.01764, 0.01349)
ob_box012_001.lineart.crease_threshold = 0.0
ob_box011_001.location = (2.205, 0.07447, 0.3144)
ob_box011_001.scale = (0.02367, 0.01764, 0.01349)
ob_box011_001.lineart.crease_threshold = 0.0
ob_box010_001.location = (0.001112, -0.46, 0.3472)
ob_box010_001.rotation_euler = (1.571, -0.0, 0.0)
ob_box010_001.scale = (0.02367, 0.01349, 0.01764)
ob_box010_001.lineart.crease_threshold = 0.0
ob_box009_001.location = (-2.193, 0.702, 0.4844)
ob_box009_001.rotation_euler = (1.571, -0.0, 0.0)
ob_box009_001.scale = (0.02367, 0.01349, 0.01764)
ob_box009_001.lineart.crease_threshold = 0.0
ob_box008_001.location = (2.219, 0.6929, 0.4844)
ob_box008_001.rotation_euler = (1.571, -0.0, 0.0)
ob_box008_001.scale = (0.02367, 0.01349, 0.01764)
ob_box008_001.lineart.crease_threshold = 0.0
ob_box007_001.location = (2.216, -0.4671, 0.4776)
ob_box007_001.rotation_euler = (1.571, -0.0, 0.0)
ob_box007_001.scale = (0.02367, 0.01349, 0.01764)
ob_box007_001.lineart.crease_threshold = 0.0
ob_box006_001.location = (-2.193, -0.465, 0.4776)
ob_box006_001.rotation_euler = (1.571, -0.0, 0.0)
ob_box006_001.scale = (0.02367, 0.01349, 0.01764)
ob_box006_001.lineart.crease_threshold = 0.0
ob_box005_001.location = (2.205, 0.07447, 0.8863)
ob_box005_001.scale = (0.02367, 0.01764, 0.01349)
ob_box005_001.lineart.crease_threshold = 0.0
ob_box004_001.location = (-2.179, 0.07447, 0.8884)
ob_box004_001.scale = (0.02367, 0.01764, 0.01349)
ob_box004_001.lineart.crease_threshold = 0.0
ob_box003_001.location = (0.001112, 0.6968, 0.9169)
ob_box003_001.rotation_euler = (1.571, -0.0, 0.0)
ob_box003_001.scale = (0.02367, 0.01349, 0.01764)
ob_box003_001.lineart.crease_threshold = 0.0
ob_box002_001.location = (0.001112, -0.4659, 0.9169)
ob_box002_001.rotation_euler = (1.571, -0.0, 0.0)
ob_box002_001.scale = (0.02367, 0.01349, 0.01764)
ob_box002_001.lineart.crease_threshold = 0.0
ob_lamp.location = (5.165, -2.824, 2.42)
ob_lamp.rotation_euler = (0.6503, 0.05522, 1.866)
ob_lamp.lock_rotations_4d = False
ob_lamp.empty_display_type = 'ARROWS'
ob_lamp.color = (0.0, 0.0, 0.0, 0.0)
ob_lamp.lineart.crease_threshold = 0.0
ob_camera.location = (-2.923, 3.939, 1.078)
ob_camera.rotation_euler = (1.673, -0.01323, 4.184)
ob_camera.lock_rotations_4d = False
ob_camera.empty_display_type = 'ARROWS'
ob_camera.color = (0.0, 0.0, 0.0, 0.0)
ob_camera.display_type = 'WIRE'
ob_camera.lineart.crease_threshold = 0.0

# ---- collection membership
col_collection_2.objects.link(ob_cube)
col_collection_2.objects.link(ob_box012_001)
col_collection_2.objects.link(ob_box011_001)
col_collection_2.objects.link(ob_box010_001)
col_collection_2.objects.link(ob_box009_001)
col_collection_2.objects.link(ob_box008_001)
col_collection_2.objects.link(ob_box007_001)
col_collection_2.objects.link(ob_box006_001)
col_collection_2.objects.link(ob_box005_001)
col_collection_2.objects.link(ob_box004_001)
col_collection_2.objects.link(ob_box003_001)
col_collection_2.objects.link(ob_box002_001)
col_collection_2.objects.link(ob_lamp)
col_collection_2.objects.link(ob_camera)

# ---- scene / render settings (as saved in the file)
scene.camera = ob_camera
scene.frame_start = 1; scene.frame_end = 250; scene.frame_set(1)
scene.render.engine = 'CYCLES'
scene.render.resolution_percentage = 50
scene.render.dither_intensity = 0.0
scene.cycles.use_denoising = False
scene.cycles.samples = 10
scene.cycles.sampling_pattern = 'TABULATED_SOBOL'
scene.cycles.light_sampling_threshold = 0.0
scene.cycles.use_adaptive_sampling = False
scene.cycles.use_light_tree = False
scene.cycles.blur_glossy = 0.0
scene.cycles.pixel_filter_type = 'GAUSSIAN'
scene.cycles.sample_clamp_indirect = 0.0
scene.view_settings.view_transform = 'Standard'
bpy.context.view_layer.update()
